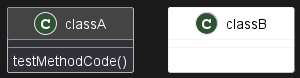

The diagram above was rendered by PlantUML. Its source (embedded in the PNG):
@startuml
skinparam classFontColor automatic
skinparam classHeaderBackgroundColor #444

class classA {
testMethodCode()        
}

class classB #fff {
testMethodCode()       
}
@enduml